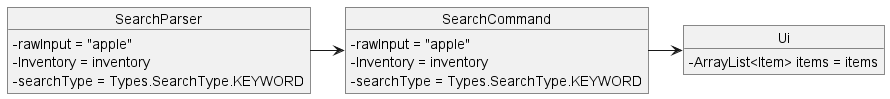

The diagram above was rendered by PlantUML. Its source (embedded in the PNG):
@startuml
'https://plantuml.com/object-diagram
skinparam classAttributeIconSize 0
object SearchParser{
    - rawInput = "apple"
    - Inventory = inventory
    - searchType = Types.SearchType.KEYWORD
}

object SearchCommand{
    - rawInput = "apple"
    - Inventory = inventory
    - searchType = Types.SearchType.KEYWORD
}

object Ui{
    - ArrayList<Item> items = items
}

SearchParser -> SearchCommand
SearchCommand -> Ui

@enduml